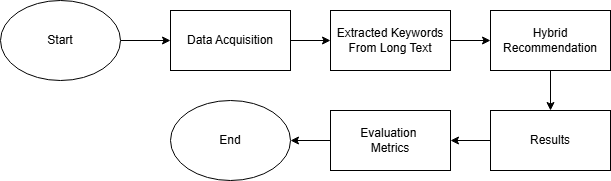

The diagram above was exported from draw.io. Its source (the exported page's mxGraphModel, read from the mxfile embedded in the PNG):
<mxGraphModel dx="1050" dy="565" grid="1" gridSize="10" guides="1" tooltips="1" connect="1" arrows="1" fold="1" page="1" pageScale="1" pageWidth="850" pageHeight="1100" math="0" shadow="0">
  <root>
    <mxCell id="0" />
    <mxCell id="1" parent="0" />
    <mxCell id="nG7WIe8WdEmHO9F5ahml-8" value="" style="edgeStyle=orthogonalEdgeStyle;rounded=0;orthogonalLoop=1;jettySize=auto;html=1;" edge="1" parent="1" source="nG7WIe8WdEmHO9F5ahml-1" target="nG7WIe8WdEmHO9F5ahml-2">
      <mxGeometry relative="1" as="geometry" />
    </mxCell>
    <mxCell id="nG7WIe8WdEmHO9F5ahml-1" value="Start" style="ellipse;whiteSpace=wrap;html=1;" vertex="1" parent="1">
      <mxGeometry x="30" y="50" width="120" height="80" as="geometry" />
    </mxCell>
    <mxCell id="nG7WIe8WdEmHO9F5ahml-9" value="" style="edgeStyle=orthogonalEdgeStyle;rounded=0;orthogonalLoop=1;jettySize=auto;html=1;" edge="1" parent="1" source="nG7WIe8WdEmHO9F5ahml-2" target="nG7WIe8WdEmHO9F5ahml-3">
      <mxGeometry relative="1" as="geometry" />
    </mxCell>
    <mxCell id="nG7WIe8WdEmHO9F5ahml-2" value="Data Acquisition" style="rounded=0;whiteSpace=wrap;html=1;" vertex="1" parent="1">
      <mxGeometry x="200" y="60" width="120" height="60" as="geometry" />
    </mxCell>
    <mxCell id="nG7WIe8WdEmHO9F5ahml-10" value="" style="edgeStyle=orthogonalEdgeStyle;rounded=0;orthogonalLoop=1;jettySize=auto;html=1;" edge="1" parent="1" source="nG7WIe8WdEmHO9F5ahml-3" target="nG7WIe8WdEmHO9F5ahml-4">
      <mxGeometry relative="1" as="geometry" />
    </mxCell>
    <mxCell id="nG7WIe8WdEmHO9F5ahml-3" value="Extracted Keywords From Long Text" style="rounded=0;whiteSpace=wrap;html=1;" vertex="1" parent="1">
      <mxGeometry x="360" y="60" width="120" height="60" as="geometry" />
    </mxCell>
    <mxCell id="nG7WIe8WdEmHO9F5ahml-11" value="" style="edgeStyle=orthogonalEdgeStyle;rounded=0;orthogonalLoop=1;jettySize=auto;html=1;" edge="1" parent="1" source="nG7WIe8WdEmHO9F5ahml-4" target="nG7WIe8WdEmHO9F5ahml-5">
      <mxGeometry relative="1" as="geometry" />
    </mxCell>
    <mxCell id="nG7WIe8WdEmHO9F5ahml-4" value="Hybrid Recommendation" style="rounded=0;whiteSpace=wrap;html=1;" vertex="1" parent="1">
      <mxGeometry x="520" y="60" width="120" height="60" as="geometry" />
    </mxCell>
    <mxCell id="nG7WIe8WdEmHO9F5ahml-12" value="" style="edgeStyle=orthogonalEdgeStyle;rounded=0;orthogonalLoop=1;jettySize=auto;html=1;" edge="1" parent="1" source="nG7WIe8WdEmHO9F5ahml-5" target="nG7WIe8WdEmHO9F5ahml-6">
      <mxGeometry relative="1" as="geometry" />
    </mxCell>
    <mxCell id="nG7WIe8WdEmHO9F5ahml-5" value="Results" style="rounded=0;whiteSpace=wrap;html=1;" vertex="1" parent="1">
      <mxGeometry x="520" y="160" width="120" height="60" as="geometry" />
    </mxCell>
    <mxCell id="nG7WIe8WdEmHO9F5ahml-13" value="" style="edgeStyle=orthogonalEdgeStyle;rounded=0;orthogonalLoop=1;jettySize=auto;html=1;" edge="1" parent="1" source="nG7WIe8WdEmHO9F5ahml-6" target="nG7WIe8WdEmHO9F5ahml-7">
      <mxGeometry relative="1" as="geometry" />
    </mxCell>
    <mxCell id="nG7WIe8WdEmHO9F5ahml-6" value="Evaluation&amp;nbsp;&lt;div&gt;Metrics&lt;/div&gt;" style="rounded=0;whiteSpace=wrap;html=1;" vertex="1" parent="1">
      <mxGeometry x="360" y="160" width="120" height="60" as="geometry" />
    </mxCell>
    <mxCell id="nG7WIe8WdEmHO9F5ahml-7" value="End" style="ellipse;whiteSpace=wrap;html=1;" vertex="1" parent="1">
      <mxGeometry x="200" y="150" width="120" height="80" as="geometry" />
    </mxCell>
  </root>
</mxGraphModel>